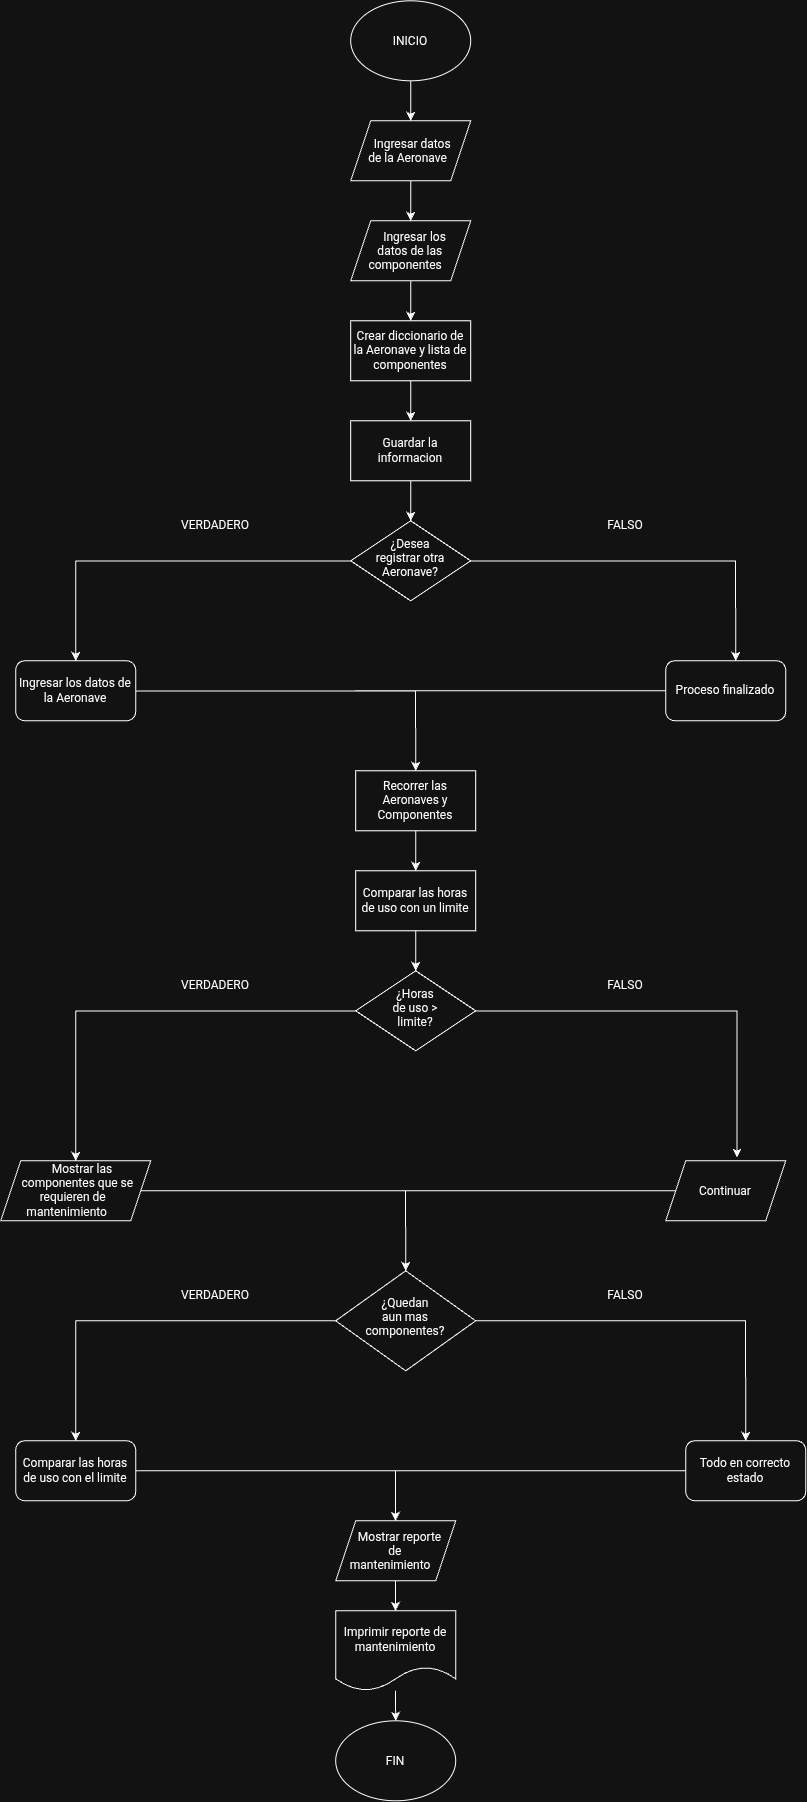

The diagram above was exported from draw.io. Its source (the exported page's mxGraphModel, read from the mxfile embedded in the PNG):
<mxGraphModel dx="2669" dy="1829" grid="1" gridSize="10" guides="1" tooltips="1" connect="1" arrows="1" fold="1" page="1" pageScale="1" pageWidth="850" pageHeight="1100" math="0" shadow="0">
  <root>
    <mxCell id="0" />
    <mxCell id="1" parent="0" />
    <mxCell id="jisKyXLYXB5g-pNf7onA-2" edge="1" parent="1" source="jisKyXLYXB5g-pNf7onA-1" style="edgeStyle=orthogonalEdgeStyle;rounded=0;orthogonalLoop=1;jettySize=auto;html=1;">
      <mxGeometry relative="1" as="geometry">
        <mxPoint x="425.0000000000002" y="140" as="targetPoint" />
      </mxGeometry>
    </mxCell>
    <mxCell id="jisKyXLYXB5g-pNf7onA-1" parent="1" style="ellipse;whiteSpace=wrap;html=1;shapeInside=1;" value="INICIO" vertex="1">
      <mxGeometry height="80" width="120" x="365" y="20" as="geometry" />
    </mxCell>
    <mxCell id="jisKyXLYXB5g-pNf7onA-5" edge="1" parent="1" source="jisKyXLYXB5g-pNf7onA-4" style="edgeStyle=orthogonalEdgeStyle;rounded=0;orthogonalLoop=1;jettySize=auto;html=1;" target="jisKyXLYXB5g-pNf7onA-6">
      <mxGeometry relative="1" as="geometry">
        <mxPoint x="425.0000000000002" y="240" as="targetPoint" />
      </mxGeometry>
    </mxCell>
    <mxCell id="jisKyXLYXB5g-pNf7onA-4" parent="1" style="shape=parallelogram;perimeter=parallelogramPerimeter;whiteSpace=wrap;html=1;shapeInside=1;fixedSize=1;" value="Ingresar datos de la Aeronave" vertex="1">
      <mxGeometry height="60" width="120" x="365" y="140" as="geometry" />
    </mxCell>
    <mxCell id="jisKyXLYXB5g-pNf7onA-7" edge="1" parent="1" source="jisKyXLYXB5g-pNf7onA-6" style="edgeStyle=orthogonalEdgeStyle;rounded=0;orthogonalLoop=1;jettySize=auto;html=1;">
      <mxGeometry relative="1" as="geometry">
        <mxPoint x="425.0000000000002" y="340" as="targetPoint" />
      </mxGeometry>
    </mxCell>
    <mxCell id="jisKyXLYXB5g-pNf7onA-6" parent="1" style="shape=parallelogram;perimeter=parallelogramPerimeter;whiteSpace=wrap;html=1;shapeInside=1;fixedSize=1;" value="Ingresar los datos de las componentes" vertex="1">
      <mxGeometry height="60" width="120" x="365.0000000000002" y="240" as="geometry" />
    </mxCell>
    <mxCell id="jisKyXLYXB5g-pNf7onA-11" edge="1" parent="1" source="jisKyXLYXB5g-pNf7onA-8" style="edgeStyle=orthogonalEdgeStyle;rounded=0;orthogonalLoop=1;jettySize=auto;html=1;" target="jisKyXLYXB5g-pNf7onA-12">
      <mxGeometry relative="1" as="geometry">
        <mxPoint x="425.0000000000002" y="440" as="targetPoint" />
      </mxGeometry>
    </mxCell>
    <mxCell id="jisKyXLYXB5g-pNf7onA-8" parent="1" style="rounded=0;whiteSpace=wrap;html=1;" value="Crear diccionario de la Aeronave y lista de componentes" vertex="1">
      <mxGeometry height="60" width="120" x="365" y="340" as="geometry" />
    </mxCell>
    <mxCell id="jisKyXLYXB5g-pNf7onA-13" edge="1" parent="1" source="jisKyXLYXB5g-pNf7onA-12" style="edgeStyle=orthogonalEdgeStyle;rounded=0;orthogonalLoop=1;jettySize=auto;html=1;" target="jisKyXLYXB5g-pNf7onA-14">
      <mxGeometry relative="1" as="geometry">
        <mxPoint x="425.0000000000002" y="550" as="targetPoint" />
      </mxGeometry>
    </mxCell>
    <mxCell id="jisKyXLYXB5g-pNf7onA-12" parent="1" style="rounded=0;whiteSpace=wrap;html=1;" value="Guardar la informacion" vertex="1">
      <mxGeometry height="60" width="120" x="365.0000000000002" y="440" as="geometry" />
    </mxCell>
    <mxCell id="jisKyXLYXB5g-pNf7onA-15" edge="1" parent="1" source="jisKyXLYXB5g-pNf7onA-14" style="edgeStyle=orthogonalEdgeStyle;rounded=0;orthogonalLoop=1;jettySize=auto;html=1;">
      <mxGeometry relative="1" as="geometry">
        <mxPoint x="90" y="680.0000000000002" as="targetPoint" />
      </mxGeometry>
    </mxCell>
    <mxCell id="jisKyXLYXB5g-pNf7onA-16" edge="1" parent="1" source="jisKyXLYXB5g-pNf7onA-14" style="edgeStyle=orthogonalEdgeStyle;rounded=0;orthogonalLoop=1;jettySize=auto;html=1;">
      <mxGeometry relative="1" as="geometry">
        <mxPoint x="750" y="680.0000000000002" as="targetPoint" />
      </mxGeometry>
    </mxCell>
    <mxCell id="jisKyXLYXB5g-pNf7onA-14" parent="1" style="rhombus;whiteSpace=wrap;html=1;shapeInside=1;" value="¿Desea registrar otra Aeronave?" vertex="1">
      <mxGeometry height="80" width="120" x="365" y="540" as="geometry" />
    </mxCell>
    <mxCell id="jisKyXLYXB5g-pNf7onA-17" parent="1" style="text;html=1;whiteSpace=wrap;strokeColor=none;fillColor=none;align=center;verticalAlign=middle;rounded=0;" value="VERDADERO" vertex="1">
      <mxGeometry height="30" width="60" x="200" y="530" as="geometry" />
    </mxCell>
    <mxCell id="jisKyXLYXB5g-pNf7onA-18" parent="1" style="text;html=1;whiteSpace=wrap;strokeColor=none;fillColor=none;align=center;verticalAlign=middle;rounded=0;" value="FALSO" vertex="1">
      <mxGeometry height="30" width="60" x="610" y="530" as="geometry" />
    </mxCell>
    <mxCell id="jisKyXLYXB5g-pNf7onA-21" edge="1" parent="1" source="jisKyXLYXB5g-pNf7onA-19" style="edgeStyle=orthogonalEdgeStyle;rounded=0;orthogonalLoop=1;jettySize=auto;html=1;">
      <mxGeometry relative="1" as="geometry">
        <mxPoint x="430.0000000000002" y="790.0000000000002" as="targetPoint" />
      </mxGeometry>
    </mxCell>
    <mxCell id="jisKyXLYXB5g-pNf7onA-19" parent="1" style="rounded=1;whiteSpace=wrap;html=1;" value="Ingresar los datos de la Aeronave" vertex="1">
      <mxGeometry height="60" width="120" x="30" y="680" as="geometry" />
    </mxCell>
    <mxCell id="jisKyXLYXB5g-pNf7onA-22" edge="1" parent="1" source="jisKyXLYXB5g-pNf7onA-20" style="edgeStyle=orthogonalEdgeStyle;rounded=0;orthogonalLoop=1;jettySize=auto;html=1;endArrow=none;endFill=0;">
      <mxGeometry relative="1" as="geometry">
        <mxPoint x="370.0000000000002" y="710.0000000000002" as="targetPoint" />
      </mxGeometry>
    </mxCell>
    <mxCell id="jisKyXLYXB5g-pNf7onA-20" parent="1" style="rounded=1;whiteSpace=wrap;html=1;" value="Proceso finalizado" vertex="1">
      <mxGeometry height="60" width="120" x="680" y="680" as="geometry" />
    </mxCell>
    <mxCell id="jisKyXLYXB5g-pNf7onA-24" edge="1" parent="1" source="jisKyXLYXB5g-pNf7onA-23" style="edgeStyle=orthogonalEdgeStyle;rounded=0;orthogonalLoop=1;jettySize=auto;html=1;" target="jisKyXLYXB5g-pNf7onA-25">
      <mxGeometry relative="1" as="geometry">
        <mxPoint x="430.0000000000002" y="900.0000000000002" as="targetPoint" />
      </mxGeometry>
    </mxCell>
    <mxCell id="jisKyXLYXB5g-pNf7onA-23" parent="1" style="rounded=0;whiteSpace=wrap;html=1;" value="Recorrer las Aeronaves y Componentes" vertex="1">
      <mxGeometry height="60" width="120" x="370" y="790" as="geometry" />
    </mxCell>
    <mxCell id="jisKyXLYXB5g-pNf7onA-26" edge="1" parent="1" source="jisKyXLYXB5g-pNf7onA-25" style="edgeStyle=orthogonalEdgeStyle;rounded=0;orthogonalLoop=1;jettySize=auto;html=1;" target="jisKyXLYXB5g-pNf7onA-27">
      <mxGeometry relative="1" as="geometry">
        <mxPoint x="430.0000000000002" y="990" as="targetPoint" />
      </mxGeometry>
    </mxCell>
    <mxCell id="jisKyXLYXB5g-pNf7onA-25" parent="1" style="rounded=0;whiteSpace=wrap;html=1;" value="Comparar las horas de uso con un limite" vertex="1">
      <mxGeometry height="60" width="120" x="370.0000000000002" y="890.0000000000002" as="geometry" />
    </mxCell>
    <mxCell id="jisKyXLYXB5g-pNf7onA-28" edge="1" parent="1" source="jisKyXLYXB5g-pNf7onA-27" style="edgeStyle=orthogonalEdgeStyle;rounded=0;orthogonalLoop=1;jettySize=auto;html=1;">
      <mxGeometry relative="1" as="geometry">
        <mxPoint x="90" y="1180" as="targetPoint" />
      </mxGeometry>
    </mxCell>
    <mxCell id="jisKyXLYXB5g-pNf7onA-29" edge="1" parent="1" source="jisKyXLYXB5g-pNf7onA-27" style="edgeStyle=orthogonalEdgeStyle;rounded=0;orthogonalLoop=1;jettySize=auto;html=1;entryX=0.595;entryY=-0.053;entryDx=0;entryDy=0;entryPerimeter=0;" target="jisKyXLYXB5g-pNf7onA-34">
      <mxGeometry relative="1" as="geometry">
        <mxPoint x="750" y="1080" as="targetPoint" />
      </mxGeometry>
    </mxCell>
    <mxCell id="jisKyXLYXB5g-pNf7onA-27" parent="1" style="rhombus;whiteSpace=wrap;html=1;shapeInside=1;" value="¿Horas de uso &amp;gt; limite?" vertex="1">
      <mxGeometry height="80" width="120" x="370" y="990" as="geometry" />
    </mxCell>
    <mxCell id="jisKyXLYXB5g-pNf7onA-31" parent="1" style="text;html=1;whiteSpace=wrap;strokeColor=none;fillColor=none;align=center;verticalAlign=middle;rounded=0;" value="VERDADERO" vertex="1">
      <mxGeometry height="30" width="60" x="200" y="990" as="geometry" />
    </mxCell>
    <mxCell id="jisKyXLYXB5g-pNf7onA-32" parent="1" style="text;html=1;whiteSpace=wrap;strokeColor=none;fillColor=none;align=center;verticalAlign=middle;rounded=0;" value="FALSO" vertex="1">
      <mxGeometry height="30" width="60" x="610" y="990" as="geometry" />
    </mxCell>
    <mxCell id="jisKyXLYXB5g-pNf7onA-36" edge="1" parent="1" source="jisKyXLYXB5g-pNf7onA-33" style="edgeStyle=orthogonalEdgeStyle;rounded=0;orthogonalLoop=1;jettySize=auto;html=1;">
      <mxGeometry relative="1" as="geometry">
        <mxPoint x="420" y="1290" as="targetPoint" />
      </mxGeometry>
    </mxCell>
    <mxCell id="jisKyXLYXB5g-pNf7onA-33" parent="1" style="shape=parallelogram;perimeter=parallelogramPerimeter;whiteSpace=wrap;html=1;shapeInside=1;fixedSize=1;" value="Mostrar las componentes que se requieren de mantenimiento&amp;nbsp;&lt;div&gt;&lt;br/&gt;&lt;/div&gt;" vertex="1">
      <mxGeometry height="60" width="150" x="15" y="1180" as="geometry" />
    </mxCell>
    <mxCell id="jisKyXLYXB5g-pNf7onA-37" edge="1" parent="1" source="jisKyXLYXB5g-pNf7onA-34" style="edgeStyle=orthogonalEdgeStyle;rounded=0;orthogonalLoop=1;jettySize=auto;html=1;endArrow=none;endFill=0;">
      <mxGeometry relative="1" as="geometry">
        <mxPoint x="370" y="1210" as="targetPoint" />
      </mxGeometry>
    </mxCell>
    <mxCell id="jisKyXLYXB5g-pNf7onA-34" parent="1" style="shape=parallelogram;perimeter=parallelogramPerimeter;whiteSpace=wrap;html=1;shapeInside=1;fixedSize=1;" value="Continuar" vertex="1">
      <mxGeometry height="60" width="120" x="680" y="1180" as="geometry" />
    </mxCell>
    <mxCell id="jisKyXLYXB5g-pNf7onA-39" edge="1" parent="1" source="jisKyXLYXB5g-pNf7onA-38" style="edgeStyle=orthogonalEdgeStyle;rounded=0;orthogonalLoop=1;jettySize=auto;html=1;">
      <mxGeometry relative="1" as="geometry">
        <mxPoint x="90" y="1460" as="targetPoint" />
      </mxGeometry>
    </mxCell>
    <mxCell id="jisKyXLYXB5g-pNf7onA-41" edge="1" parent="1" source="jisKyXLYXB5g-pNf7onA-38" style="edgeStyle=orthogonalEdgeStyle;rounded=0;orthogonalLoop=1;jettySize=auto;html=1;">
      <mxGeometry relative="1" as="geometry">
        <mxPoint x="760" y="1460" as="targetPoint" />
      </mxGeometry>
    </mxCell>
    <mxCell id="jisKyXLYXB5g-pNf7onA-38" parent="1" style="rhombus;whiteSpace=wrap;html=1;shapeInside=1;" value="¿Quedan aun mas componentes?" vertex="1">
      <mxGeometry height="100" width="140" x="350" y="1290" as="geometry" />
    </mxCell>
    <mxCell id="jisKyXLYXB5g-pNf7onA-40" parent="1" style="text;html=1;whiteSpace=wrap;strokeColor=none;fillColor=none;align=center;verticalAlign=middle;rounded=0;" value="VERDADERO" vertex="1">
      <mxGeometry height="30" width="60" x="200" y="1300" as="geometry" />
    </mxCell>
    <mxCell id="jisKyXLYXB5g-pNf7onA-42" parent="1" style="text;html=1;whiteSpace=wrap;strokeColor=none;fillColor=none;align=center;verticalAlign=middle;rounded=0;" value="FALSO" vertex="1">
      <mxGeometry height="30" width="60" x="610" y="1300" as="geometry" />
    </mxCell>
    <mxCell id="jisKyXLYXB5g-pNf7onA-43" parent="1" style="rounded=1;whiteSpace=wrap;html=1;" value="Comparar las horas de uso con el limite" vertex="1">
      <mxGeometry height="60" width="120" x="30" y="1460" as="geometry" />
    </mxCell>
    <mxCell id="jisKyXLYXB5g-pNf7onA-46" edge="1" parent="1" source="jisKyXLYXB5g-pNf7onA-44" style="edgeStyle=orthogonalEdgeStyle;rounded=0;orthogonalLoop=1;jettySize=auto;html=1;endArrow=none;endFill=0;">
      <mxGeometry relative="1" as="geometry">
        <mxPoint x="320" y="1490" as="targetPoint" />
      </mxGeometry>
    </mxCell>
    <mxCell id="jisKyXLYXB5g-pNf7onA-44" parent="1" style="rounded=1;whiteSpace=wrap;html=1;" value="Todo en correcto estado" vertex="1">
      <mxGeometry height="60" width="120" x="700" y="1460" as="geometry" />
    </mxCell>
    <mxCell id="jisKyXLYXB5g-pNf7onA-48" edge="1" parent="1" source="jisKyXLYXB5g-pNf7onA-43" style="edgeStyle=orthogonalEdgeStyle;rounded=0;orthogonalLoop=1;jettySize=auto;html=1;" target="jisKyXLYXB5g-pNf7onA-47" value="">
      <mxGeometry relative="1" as="geometry">
        <mxPoint x="150" y="1490" as="sourcePoint" />
        <mxPoint x="420" y="1540" as="targetPoint" />
      </mxGeometry>
    </mxCell>
    <mxCell id="jisKyXLYXB5g-pNf7onA-49" edge="1" parent="1" source="jisKyXLYXB5g-pNf7onA-47" style="edgeStyle=orthogonalEdgeStyle;rounded=0;orthogonalLoop=1;jettySize=auto;html=1;" target="jisKyXLYXB5g-pNf7onA-50">
      <mxGeometry relative="1" as="geometry">
        <mxPoint x="410" y="1640" as="targetPoint" />
      </mxGeometry>
    </mxCell>
    <mxCell id="jisKyXLYXB5g-pNf7onA-47" parent="1" style="shape=parallelogram;perimeter=parallelogramPerimeter;whiteSpace=wrap;html=1;shapeInside=1;fixedSize=1;" value="Mostrar reporte de mantenimiento" vertex="1">
      <mxGeometry height="60" width="120" x="350" y="1540" as="geometry" />
    </mxCell>
    <mxCell id="jisKyXLYXB5g-pNf7onA-51" edge="1" parent="1" source="jisKyXLYXB5g-pNf7onA-50" style="edgeStyle=orthogonalEdgeStyle;rounded=0;orthogonalLoop=1;jettySize=auto;html=1;" target="jisKyXLYXB5g-pNf7onA-52">
      <mxGeometry relative="1" as="geometry">
        <mxPoint x="410" y="1760" as="targetPoint" />
      </mxGeometry>
    </mxCell>
    <mxCell id="jisKyXLYXB5g-pNf7onA-50" parent="1" style="shape=document;whiteSpace=wrap;html=1;boundedLbl=1;" value="Imprimir reporte de mantenimiento" vertex="1">
      <mxGeometry height="80" width="120" x="350" y="1630" as="geometry" />
    </mxCell>
    <mxCell id="jisKyXLYXB5g-pNf7onA-52" parent="1" style="ellipse;whiteSpace=wrap;html=1;shapeInside=1;" value="FIN" vertex="1">
      <mxGeometry height="80" width="120" x="350" y="1740" as="geometry" />
    </mxCell>
  </root>
</mxGraphModel>